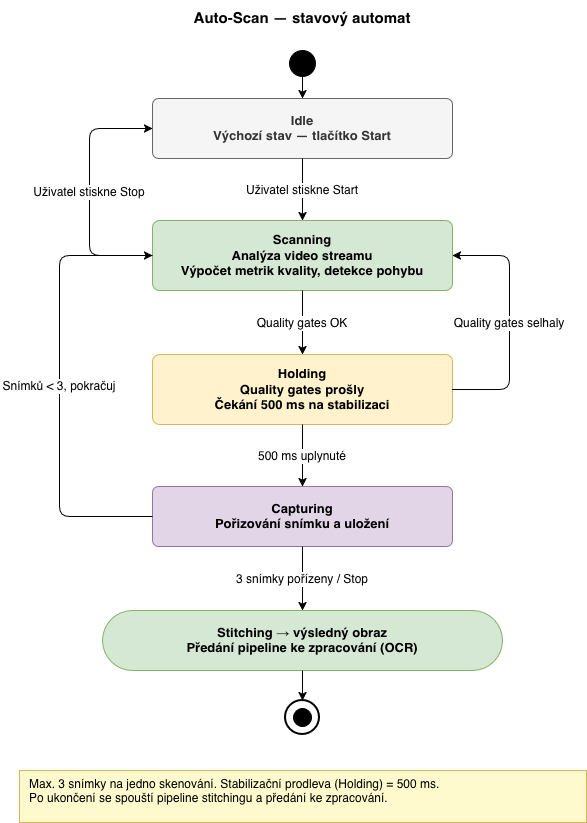

The diagram above was exported from draw.io. Its source (the exported page's mxGraphModel, read from the mxfile embedded in the PNG):
<mxGraphModel dx="964" dy="658" grid="0" gridSize="10" guides="1" tooltips="1" connect="1" arrows="1" fold="1" page="0" pageScale="1" pageWidth="850" pageHeight="1100" math="0" shadow="0">
  <root>
    <mxCell id="0" />
    <mxCell id="1" parent="0" />
    <mxCell id="wswBzz50KmmzcO6e1GMr-2" parent="1" style="text;html=1;strokeColor=none;fillColor=none;align=center;verticalAlign=middle;whiteSpace=wrap;fontSize=15;fontStyle=1;" value="Auto-Scan — stavový automat" vertex="1">
      <mxGeometry height="36" width="500" x="163" y="20" as="geometry" />
    </mxCell>
    <mxCell id="wswBzz50KmmzcO6e1GMr-3" parent="1" style="ellipse;whiteSpace=wrap;html=1;fillColor=#000000;strokeColor=#000000;" value="" vertex="1">
      <mxGeometry height="26" width="26" x="400" y="70" as="geometry" />
    </mxCell>
    <mxCell id="wswBzz50KmmzcO6e1GMr-4" edge="1" parent="1" source="wswBzz50KmmzcO6e1GMr-3" style="edgeStyle=orthogonalEdgeStyle;" target="wswBzz50KmmzcO6e1GMr-5">
      <mxGeometry relative="1" as="geometry" />
    </mxCell>
    <mxCell id="wswBzz50KmmzcO6e1GMr-5" parent="1" style="rounded=1;whiteSpace=wrap;html=1;fillColor=#f5f5f5;strokeColor=#666666;fontColor=#333333;fontSize=13;fontStyle=1;arcSize=10;" value="Idle&#10;Výchozí stav — tlačítko Start" vertex="1">
      <mxGeometry height="60" width="300" x="263" y="118" as="geometry" />
    </mxCell>
    <mxCell id="wswBzz50KmmzcO6e1GMr-6" edge="1" parent="1" source="wswBzz50KmmzcO6e1GMr-5" style="edgeStyle=orthogonalEdgeStyle;fontSize=12;" target="wswBzz50KmmzcO6e1GMr-7" value="Uživatel stiskne Start">
      <mxGeometry relative="1" as="geometry" />
    </mxCell>
    <mxCell id="wswBzz50KmmzcO6e1GMr-7" parent="1" style="rounded=1;whiteSpace=wrap;html=1;fillColor=#d5e8d4;strokeColor=#82b366;fontSize=13;fontStyle=1;arcSize=10;" value="Scanning&#10;Analýza video streamu&#10;Výpočet metrik kvality, detekce pohybu" vertex="1">
      <mxGeometry height="70" width="300" x="263" y="240" as="geometry" />
    </mxCell>
    <mxCell id="wswBzz50KmmzcO6e1GMr-8" edge="1" parent="1" source="wswBzz50KmmzcO6e1GMr-7" style="edgeStyle=orthogonalEdgeStyle;fontSize=12;exitX=0;exitY=0.5;exitDx=0;exitDy=0;entryX=0;entryY=0.5;entryDx=0;entryDy=0;" target="wswBzz50KmmzcO6e1GMr-5" value="Uživatel stiskne Stop">
      <mxGeometry relative="1" as="geometry">
        <Array as="points">
          <mxPoint x="200" y="275" />
          <mxPoint x="200" y="148" />
        </Array>
      </mxGeometry>
    </mxCell>
    <mxCell id="wswBzz50KmmzcO6e1GMr-9" edge="1" parent="1" source="wswBzz50KmmzcO6e1GMr-7" style="edgeStyle=orthogonalEdgeStyle;fontSize=12;" target="wswBzz50KmmzcO6e1GMr-10" value="Quality gates OK">
      <mxGeometry relative="1" as="geometry" />
    </mxCell>
    <mxCell id="wswBzz50KmmzcO6e1GMr-10" parent="1" style="rounded=1;whiteSpace=wrap;html=1;fillColor=#fff2cc;strokeColor=#d6b656;fontSize=13;fontStyle=1;arcSize=10;" value="Holding&#10;Quality gates prošly&#10;Čekání 500 ms na stabilizaci" vertex="1">
      <mxGeometry height="70" width="300" x="263" y="374" as="geometry" />
    </mxCell>
    <mxCell id="wswBzz50KmmzcO6e1GMr-11" edge="1" parent="1" source="wswBzz50KmmzcO6e1GMr-10" style="edgeStyle=orthogonalEdgeStyle;fontSize=12;exitX=1;exitY=0.5;exitDx=0;exitDy=0;entryX=1;entryY=0.5;entryDx=0;entryDy=0;" target="wswBzz50KmmzcO6e1GMr-7" value="Quality gates selhaly">
      <mxGeometry relative="1" as="geometry">
        <Array as="points">
          <mxPoint x="620" y="409" />
          <mxPoint x="620" y="275" />
        </Array>
      </mxGeometry>
    </mxCell>
    <mxCell id="wswBzz50KmmzcO6e1GMr-12" edge="1" parent="1" source="wswBzz50KmmzcO6e1GMr-10" style="edgeStyle=orthogonalEdgeStyle;fontSize=12;" target="wswBzz50KmmzcO6e1GMr-13" value="500 ms uplynuté">
      <mxGeometry relative="1" as="geometry" />
    </mxCell>
    <mxCell id="wswBzz50KmmzcO6e1GMr-13" parent="1" style="rounded=1;whiteSpace=wrap;html=1;fillColor=#e1d5e7;strokeColor=#9673a6;fontSize=13;fontStyle=1;arcSize=10;" value="Capturing&#10;Pořizování snímku a uložení" vertex="1">
      <mxGeometry height="60" width="300" x="263" y="506" as="geometry" />
    </mxCell>
    <mxCell id="wswBzz50KmmzcO6e1GMr-14" edge="1" parent="1" source="wswBzz50KmmzcO6e1GMr-13" style="edgeStyle=orthogonalEdgeStyle;fontSize=12;exitX=0;exitY=0.5;exitDx=0;exitDy=0;entryX=0;entryY=0.5;entryDx=0;entryDy=0;" target="wswBzz50KmmzcO6e1GMr-7" value="Snímků &lt; 3, pokračuj">
      <mxGeometry relative="1" as="geometry">
        <Array as="points">
          <mxPoint x="170" y="536" />
          <mxPoint x="170" y="275" />
        </Array>
      </mxGeometry>
    </mxCell>
    <mxCell id="wswBzz50KmmzcO6e1GMr-15" edge="1" parent="1" source="wswBzz50KmmzcO6e1GMr-13" style="edgeStyle=orthogonalEdgeStyle;fontSize=12;" target="wswBzz50KmmzcO6e1GMr-16" value="3 snímky pořízeny / Stop">
      <mxGeometry relative="1" as="geometry" />
    </mxCell>
    <mxCell id="wswBzz50KmmzcO6e1GMr-16" parent="1" style="rounded=1;whiteSpace=wrap;html=1;fillColor=#d5e8d4;strokeColor=#82b366;fontSize=13;fontStyle=1;arcSize=50;" value="Stitching → výsledný obraz&#10;Předání pipeline ke zpracování (OCR)" vertex="1">
      <mxGeometry height="60" width="400" x="213" y="630" as="geometry" />
    </mxCell>
    <mxCell id="wswBzz50KmmzcO6e1GMr-17" edge="1" parent="1" source="wswBzz50KmmzcO6e1GMr-16" style="edgeStyle=orthogonalEdgeStyle;" target="wswBzz50KmmzcO6e1GMr-18">
      <mxGeometry relative="1" as="geometry" />
    </mxCell>
    <mxCell id="wswBzz50KmmzcO6e1GMr-18" parent="1" style="ellipse;whiteSpace=wrap;html=1;fillColor=none;strokeColor=#000000;strokeWidth=2;" value="" vertex="1">
      <mxGeometry height="34" width="34" x="396" y="720" as="geometry" />
    </mxCell>
    <mxCell id="wswBzz50KmmzcO6e1GMr-19" parent="1" style="ellipse;whiteSpace=wrap;html=1;fillColor=#000000;strokeColor=#000000;" value="" vertex="1">
      <mxGeometry height="18" width="18" x="404" y="728" as="geometry" />
    </mxCell>
    <mxCell id="wswBzz50KmmzcO6e1GMr-20" parent="1" style="text;html=1;strokeColor=#d6b656;fillColor=#fffacd;align=left;verticalAlign=top;spacingLeft=8;spacingRight=8;fontSize=12;whiteSpace=wrap;" value="Max. 3 snímky na jedno skenování. Stabilizační prodleva (Holding) = 500 ms.&#10;Po ukončení se spouští pipeline stitchingu a předání ke zpracování." vertex="1">
      <mxGeometry height="52" width="567" x="130" y="790" as="geometry" />
    </mxCell>
  </root>
</mxGraphModel>